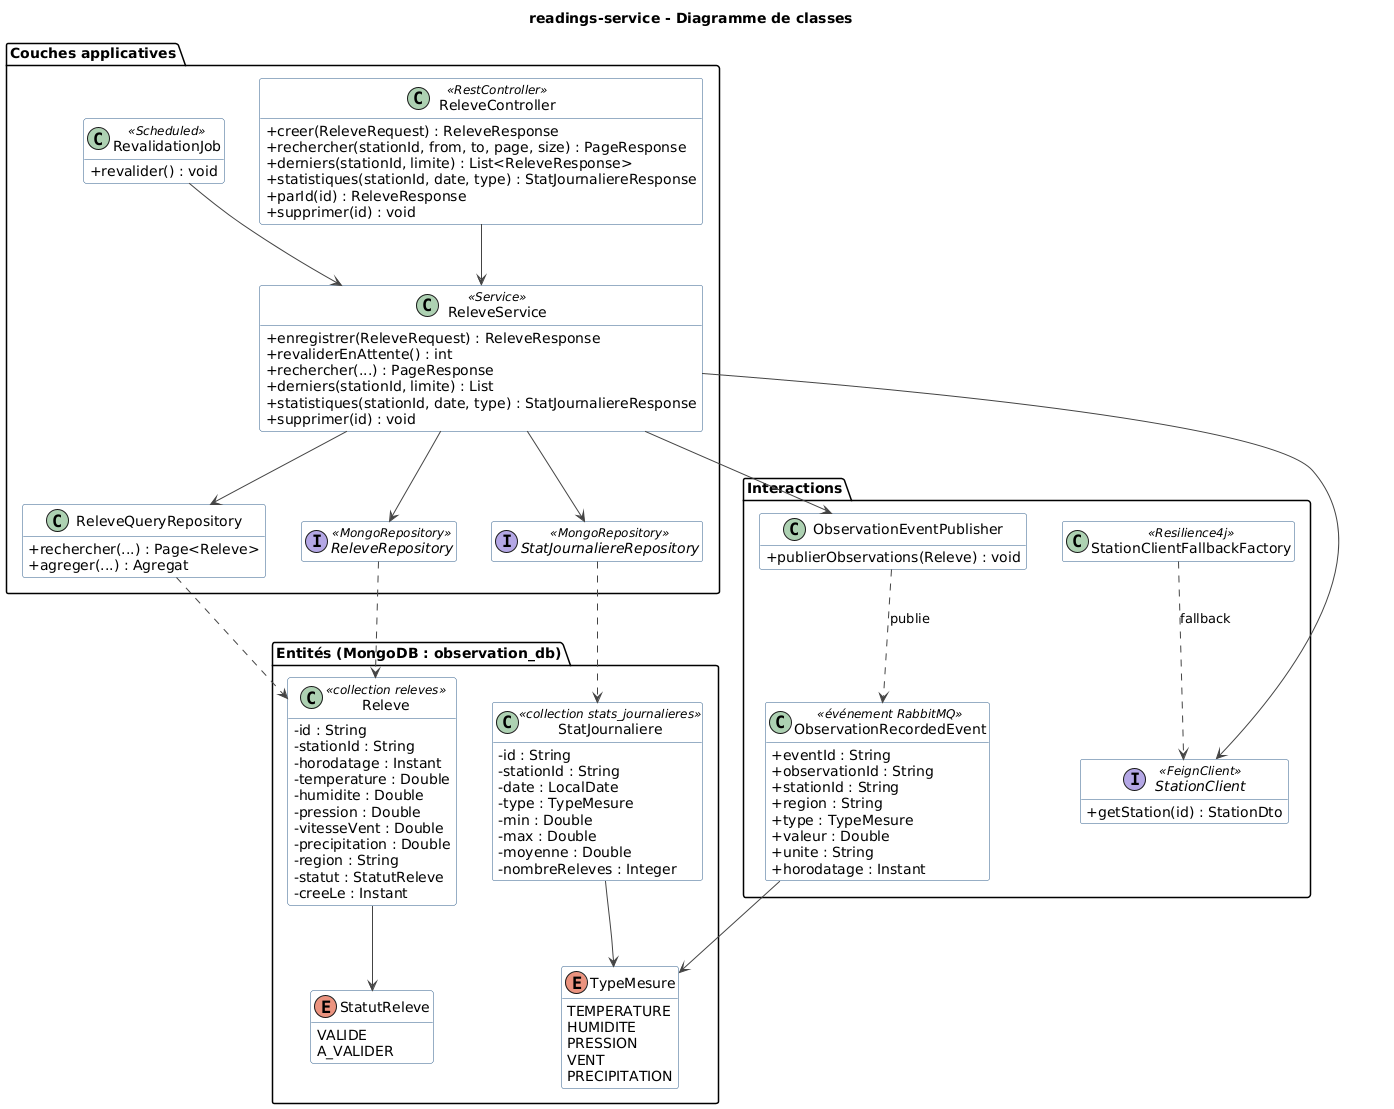

The diagram above was rendered by PlantUML. Its source (embedded in the PNG):
@startuml readings-class-diagram
title readings-service - Diagramme de classes
skinparam classAttributeIconSize 0
skinparam shadowing false
skinparam defaultFontName DejaVu Sans
skinparam class {
  BackgroundColor #FFFFFF
  BorderColor #2F5D8A
  ArrowColor #444444
}
skinparam stereotypeCBackgroundColor #DCE9F5
hide empty members

package "Entités (MongoDB : observation_db)" {
  class Releve <<collection releves>> {
    - id : String
    - stationId : String
    - horodatage : Instant
    - temperature : Double
    - humidite : Double
    - pression : Double
    - vitesseVent : Double
    - precipitation : Double
    - region : String
    - statut : StatutReleve
    - creeLe : Instant
  }
  class StatJournaliere <<collection stats_journalieres>> {
    - id : String
    - stationId : String
    - date : LocalDate
    - type : TypeMesure
    - min : Double
    - max : Double
    - moyenne : Double
    - nombreReleves : Integer
  }
  enum StatutReleve {
    VALIDE
    A_VALIDER
  }
  enum TypeMesure {
    TEMPERATURE
    HUMIDITE
    PRESSION
    VENT
    PRECIPITATION
  }
}

package "Couches applicatives" {
  class ReleveController <<RestController>> {
    + creer(ReleveRequest) : ReleveResponse
    + rechercher(stationId, from, to, page, size) : PageResponse
    + derniers(stationId, limite) : List<ReleveResponse>
    + statistiques(stationId, date, type) : StatJournaliereResponse
    + parId(id) : ReleveResponse
    + supprimer(id) : void
  }
  class ReleveService <<Service>> {
    + enregistrer(ReleveRequest) : ReleveResponse
    + revaliderEnAttente() : int
    + rechercher(...) : PageResponse
    + derniers(stationId, limite) : List
    + statistiques(stationId, date, type) : StatJournaliereResponse
    + supprimer(id) : void
  }
  class RevalidationJob <<Scheduled>> {
    + revalider() : void
  }
  interface ReleveRepository <<MongoRepository>>
  interface StatJournaliereRepository <<MongoRepository>>
  class ReleveQueryRepository {
    + rechercher(...) : Page<Releve>
    + agreger(...) : Agregat
  }
}

package "Interactions" {
  interface StationClient <<FeignClient>> {
    + getStation(id) : StationDto
  }
  class StationClientFallbackFactory <<Resilience4j>>
  class ObservationEventPublisher {
    + publierObservations(Releve) : void
  }
  class ObservationRecordedEvent <<événement RabbitMQ>> {
    + eventId : String
    + observationId : String
    + stationId : String
    + region : String
    + type : TypeMesure
    + valeur : Double
    + unite : String
    + horodatage : Instant
  }
}

ReleveController --> ReleveService
RevalidationJob --> ReleveService
ReleveService --> ReleveRepository
ReleveService --> StatJournaliereRepository
ReleveService --> ReleveQueryRepository
ReleveService --> StationClient
ReleveService --> ObservationEventPublisher
StationClientFallbackFactory ..> StationClient : fallback
ObservationEventPublisher ..> ObservationRecordedEvent : publie
ReleveRepository ..> Releve
ReleveQueryRepository ..> Releve
StatJournaliereRepository ..> StatJournaliere
Releve --> StatutReleve
StatJournaliere --> TypeMesure
ObservationRecordedEvent --> TypeMesure
@enduml